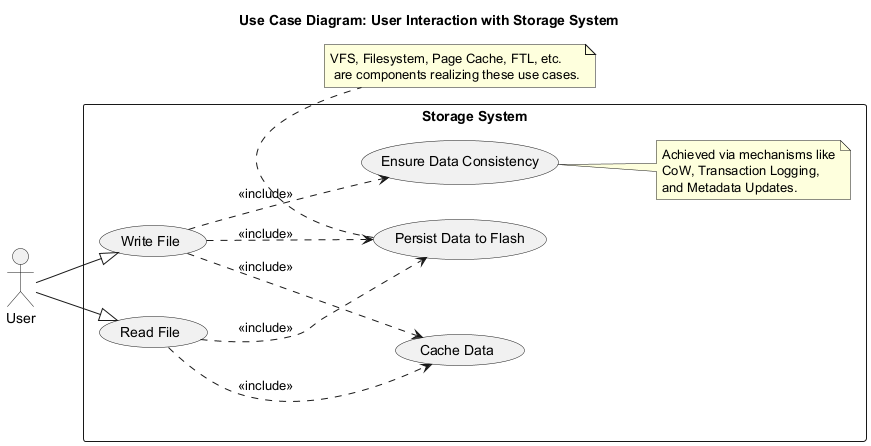

The diagram above was rendered by PlantUML. Its source (embedded in the PNG):
@startuml
title Use Case Diagram: User Interaction with Storage System

left to right direction

actor User

rectangle "Storage System" {
  usecase "Write File" as UC_Write
  usecase "Read File" as UC_Read
  usecase "Ensure Data Consistency" as UC_Consistency
  note right of UC_Consistency
    Achieved via mechanisms like
    CoW, Transaction Logging,
    and Metadata Updates.
  end note
  usecase "Cache Data" as UC_Cache
  usecase "Persist Data to Flash" as UC_Persist
}

User --|> UC_Write
User --|> UC_Read

UC_Write ..> UC_Cache : <<include>>
UC_Write ..> UC_Persist : <<include>>
UC_Write ..> UC_Consistency : <<include>>

UC_Read ..> UC_Cache : <<include>>
UC_Read ..> UC_Persist : <<include>>

note "VFS, Filesystem, Page Cache, FTL, etc. \n are components realizing these use cases." as SystemComponentsNote
SystemComponentsNote .l. UC_Persist
@enduml